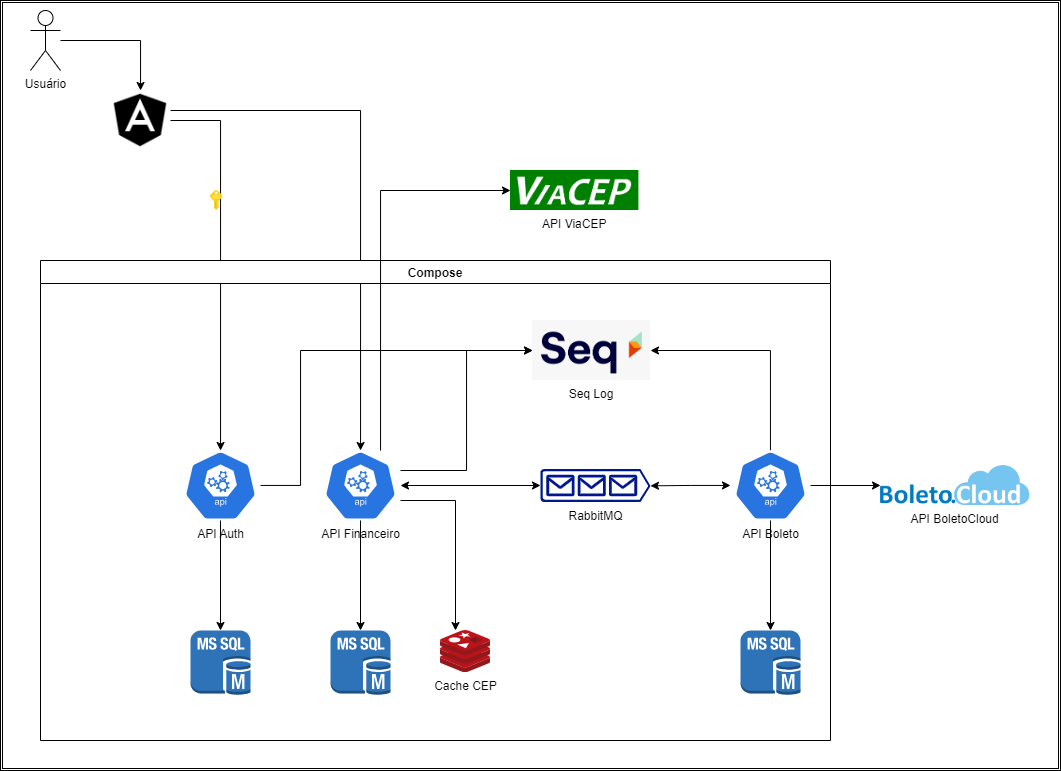

The diagram above was exported from draw.io. Its source (the exported page's mxGraphModel, read from the mxfile embedded in the PNG):
<mxGraphModel dx="1509" dy="832" grid="1" gridSize="10" guides="1" tooltips="1" connect="1" arrows="1" fold="1" page="1" pageScale="1" pageWidth="1169" pageHeight="827" math="0" shadow="0">
  <root>
    <mxCell id="0" />
    <mxCell id="1" parent="0" />
    <mxCell id="Ejr3SlyWTf1XajB8k6KG-55" value="" style="shape=ext;double=1;rounded=0;whiteSpace=wrap;html=1;" vertex="1" parent="1">
      <mxGeometry x="40" y="10" width="1060" height="770" as="geometry" />
    </mxCell>
    <mxCell id="Ejr3SlyWTf1XajB8k6KG-15" style="edgeStyle=orthogonalEdgeStyle;rounded=0;orthogonalLoop=1;jettySize=auto;html=1;" edge="1" parent="1" source="Ejr3SlyWTf1XajB8k6KG-3" target="Ejr3SlyWTf1XajB8k6KG-10">
      <mxGeometry relative="1" as="geometry" />
    </mxCell>
    <mxCell id="Ejr3SlyWTf1XajB8k6KG-16" style="edgeStyle=orthogonalEdgeStyle;rounded=0;orthogonalLoop=1;jettySize=auto;html=1;" edge="1" parent="1" source="Ejr3SlyWTf1XajB8k6KG-3" target="Ejr3SlyWTf1XajB8k6KG-13">
      <mxGeometry relative="1" as="geometry">
        <Array as="points">
          <mxPoint x="400" y="120" />
        </Array>
      </mxGeometry>
    </mxCell>
    <mxCell id="Ejr3SlyWTf1XajB8k6KG-3" value="" style="shape=image;html=1;verticalAlign=top;verticalLabelPosition=bottom;labelBackgroundColor=#ffffff;imageAspect=0;aspect=fixed;image=https://cdn1.iconfinder.com/data/icons/ionicons-fill-vol-1/512/logo-angular-128.png" vertex="1" parent="1">
      <mxGeometry x="150" y="100" width="60" height="60" as="geometry" />
    </mxCell>
    <mxCell id="Ejr3SlyWTf1XajB8k6KG-5" style="edgeStyle=orthogonalEdgeStyle;rounded=0;orthogonalLoop=1;jettySize=auto;html=1;" edge="1" parent="1" source="Ejr3SlyWTf1XajB8k6KG-4" target="Ejr3SlyWTf1XajB8k6KG-3">
      <mxGeometry relative="1" as="geometry" />
    </mxCell>
    <mxCell id="Ejr3SlyWTf1XajB8k6KG-4" value="Usuário" style="shape=umlActor;verticalLabelPosition=bottom;verticalAlign=top;html=1;outlineConnect=0;" vertex="1" parent="1">
      <mxGeometry x="70" y="20" width="30" height="60" as="geometry" />
    </mxCell>
    <mxCell id="Ejr3SlyWTf1XajB8k6KG-8" value="Compose" style="swimlane;" vertex="1" parent="1">
      <mxGeometry x="80" y="270" width="790" height="480" as="geometry" />
    </mxCell>
    <mxCell id="Ejr3SlyWTf1XajB8k6KG-2" value="" style="outlineConnect=0;dashed=0;verticalLabelPosition=bottom;verticalAlign=top;align=center;html=1;shape=mxgraph.aws3.ms_sql_instance;fillColor=#2E73B8;gradientColor=none;" vertex="1" parent="Ejr3SlyWTf1XajB8k6KG-8">
      <mxGeometry x="150" y="370" width="60" height="64.5" as="geometry" />
    </mxCell>
    <mxCell id="Ejr3SlyWTf1XajB8k6KG-9" value="" style="outlineConnect=0;dashed=0;verticalLabelPosition=bottom;verticalAlign=top;align=center;html=1;shape=mxgraph.aws3.ms_sql_instance;fillColor=#2E73B8;gradientColor=none;" vertex="1" parent="Ejr3SlyWTf1XajB8k6KG-8">
      <mxGeometry x="290" y="370" width="60" height="64.5" as="geometry" />
    </mxCell>
    <mxCell id="Ejr3SlyWTf1XajB8k6KG-52" style="edgeStyle=orthogonalEdgeStyle;rounded=0;orthogonalLoop=1;jettySize=auto;html=1;entryX=0;entryY=0.5;entryDx=0;entryDy=0;" edge="1" parent="Ejr3SlyWTf1XajB8k6KG-8" source="Ejr3SlyWTf1XajB8k6KG-10" target="Ejr3SlyWTf1XajB8k6KG-49">
      <mxGeometry relative="1" as="geometry">
        <Array as="points">
          <mxPoint x="260" y="225" />
          <mxPoint x="260" y="90" />
        </Array>
      </mxGeometry>
    </mxCell>
    <mxCell id="Ejr3SlyWTf1XajB8k6KG-10" value="API Auth" style="sketch=0;html=1;dashed=0;whitespace=wrap;fillColor=#2875E2;strokeColor=#ffffff;points=[[0.005,0.63,0],[0.1,0.2,0],[0.9,0.2,0],[0.5,0,0],[0.995,0.63,0],[0.72,0.99,0],[0.5,1,0],[0.28,0.99,0]];verticalLabelPosition=bottom;align=center;verticalAlign=top;shape=mxgraph.kubernetes.icon;prIcon=api" vertex="1" parent="Ejr3SlyWTf1XajB8k6KG-8">
      <mxGeometry x="140" y="190" width="80" height="70" as="geometry" />
    </mxCell>
    <mxCell id="Ejr3SlyWTf1XajB8k6KG-11" style="edgeStyle=orthogonalEdgeStyle;rounded=0;orthogonalLoop=1;jettySize=auto;html=1;entryX=0.5;entryY=0;entryDx=0;entryDy=0;entryPerimeter=0;" edge="1" parent="Ejr3SlyWTf1XajB8k6KG-8" source="Ejr3SlyWTf1XajB8k6KG-10" target="Ejr3SlyWTf1XajB8k6KG-2">
      <mxGeometry relative="1" as="geometry" />
    </mxCell>
    <mxCell id="Ejr3SlyWTf1XajB8k6KG-12" value="" style="outlineConnect=0;dashed=0;verticalLabelPosition=bottom;verticalAlign=top;align=center;html=1;shape=mxgraph.aws3.ms_sql_instance;fillColor=#2E73B8;gradientColor=none;" vertex="1" parent="Ejr3SlyWTf1XajB8k6KG-8">
      <mxGeometry x="700" y="370" width="60" height="64.5" as="geometry" />
    </mxCell>
    <mxCell id="Ejr3SlyWTf1XajB8k6KG-33" style="edgeStyle=orthogonalEdgeStyle;rounded=0;orthogonalLoop=1;jettySize=auto;html=1;" edge="1" parent="Ejr3SlyWTf1XajB8k6KG-8" source="Ejr3SlyWTf1XajB8k6KG-13" target="Ejr3SlyWTf1XajB8k6KG-31">
      <mxGeometry relative="1" as="geometry">
        <Array as="points">
          <mxPoint x="415" y="240" />
        </Array>
      </mxGeometry>
    </mxCell>
    <mxCell id="Ejr3SlyWTf1XajB8k6KG-51" style="edgeStyle=orthogonalEdgeStyle;rounded=0;orthogonalLoop=1;jettySize=auto;html=1;entryX=0;entryY=0.5;entryDx=0;entryDy=0;" edge="1" parent="Ejr3SlyWTf1XajB8k6KG-8" source="Ejr3SlyWTf1XajB8k6KG-13" target="Ejr3SlyWTf1XajB8k6KG-49">
      <mxGeometry relative="1" as="geometry">
        <Array as="points">
          <mxPoint x="426" y="210" />
          <mxPoint x="426" y="90" />
        </Array>
      </mxGeometry>
    </mxCell>
    <mxCell id="Ejr3SlyWTf1XajB8k6KG-13" value="API Financeiro" style="sketch=0;html=1;dashed=0;whitespace=wrap;fillColor=#2875E2;strokeColor=#ffffff;points=[[0.005,0.63,0],[0.1,0.2,0],[0.9,0.2,0],[0.5,0,0],[0.995,0.63,0],[0.72,0.99,0],[0.5,1,0],[0.28,0.99,0]];verticalLabelPosition=bottom;align=center;verticalAlign=top;shape=mxgraph.kubernetes.icon;prIcon=api" vertex="1" parent="Ejr3SlyWTf1XajB8k6KG-8">
      <mxGeometry x="280" y="190" width="80" height="70" as="geometry" />
    </mxCell>
    <mxCell id="Ejr3SlyWTf1XajB8k6KG-14" style="edgeStyle=orthogonalEdgeStyle;rounded=0;orthogonalLoop=1;jettySize=auto;html=1;entryX=0.5;entryY=0;entryDx=0;entryDy=0;entryPerimeter=0;" edge="1" parent="Ejr3SlyWTf1XajB8k6KG-8" source="Ejr3SlyWTf1XajB8k6KG-13" target="Ejr3SlyWTf1XajB8k6KG-9">
      <mxGeometry relative="1" as="geometry" />
    </mxCell>
    <mxCell id="Ejr3SlyWTf1XajB8k6KG-50" style="edgeStyle=orthogonalEdgeStyle;rounded=0;orthogonalLoop=1;jettySize=auto;html=1;entryX=1;entryY=0.5;entryDx=0;entryDy=0;" edge="1" parent="Ejr3SlyWTf1XajB8k6KG-8" source="Ejr3SlyWTf1XajB8k6KG-19" target="Ejr3SlyWTf1XajB8k6KG-49">
      <mxGeometry relative="1" as="geometry">
        <Array as="points">
          <mxPoint x="730" y="90" />
        </Array>
      </mxGeometry>
    </mxCell>
    <mxCell id="Ejr3SlyWTf1XajB8k6KG-19" value="API Boleto" style="sketch=0;html=1;dashed=0;whitespace=wrap;fillColor=#2875E2;strokeColor=#ffffff;points=[[0.005,0.63,0],[0.1,0.2,0],[0.9,0.2,0],[0.5,0,0],[0.995,0.63,0],[0.72,0.99,0],[0.5,1,0],[0.28,0.99,0]];verticalLabelPosition=bottom;align=center;verticalAlign=top;shape=mxgraph.kubernetes.icon;prIcon=api" vertex="1" parent="Ejr3SlyWTf1XajB8k6KG-8">
      <mxGeometry x="690" y="190" width="80" height="70" as="geometry" />
    </mxCell>
    <mxCell id="Ejr3SlyWTf1XajB8k6KG-20" style="edgeStyle=orthogonalEdgeStyle;rounded=0;orthogonalLoop=1;jettySize=auto;html=1;entryX=0.5;entryY=0;entryDx=0;entryDy=0;entryPerimeter=0;" edge="1" parent="Ejr3SlyWTf1XajB8k6KG-8" source="Ejr3SlyWTf1XajB8k6KG-19" target="Ejr3SlyWTf1XajB8k6KG-12">
      <mxGeometry relative="1" as="geometry" />
    </mxCell>
    <mxCell id="Ejr3SlyWTf1XajB8k6KG-21" value="RabbitMQ&lt;br&gt;" style="sketch=0;aspect=fixed;pointerEvents=1;shadow=0;dashed=0;html=1;strokeColor=none;labelPosition=center;verticalLabelPosition=bottom;verticalAlign=top;align=center;fillColor=#00188D;shape=mxgraph.azure.queue_generic" vertex="1" parent="Ejr3SlyWTf1XajB8k6KG-8">
      <mxGeometry x="500" y="208.5" width="110" height="33" as="geometry" />
    </mxCell>
    <mxCell id="Ejr3SlyWTf1XajB8k6KG-24" style="edgeStyle=orthogonalEdgeStyle;rounded=0;orthogonalLoop=1;jettySize=auto;html=1;entryX=0;entryY=0.5;entryDx=0;entryDy=0;entryPerimeter=0;startArrow=classic;startFill=1;" edge="1" parent="Ejr3SlyWTf1XajB8k6KG-8" source="Ejr3SlyWTf1XajB8k6KG-13" target="Ejr3SlyWTf1XajB8k6KG-21">
      <mxGeometry relative="1" as="geometry" />
    </mxCell>
    <mxCell id="Ejr3SlyWTf1XajB8k6KG-25" style="edgeStyle=orthogonalEdgeStyle;rounded=0;orthogonalLoop=1;jettySize=auto;html=1;entryX=1;entryY=0.51;entryDx=0;entryDy=0;entryPerimeter=0;startArrow=classic;startFill=1;" edge="1" parent="Ejr3SlyWTf1XajB8k6KG-8" source="Ejr3SlyWTf1XajB8k6KG-19" target="Ejr3SlyWTf1XajB8k6KG-21">
      <mxGeometry relative="1" as="geometry" />
    </mxCell>
    <mxCell id="Ejr3SlyWTf1XajB8k6KG-31" value="Cache CEP" style="image;sketch=0;aspect=fixed;html=1;points=[];align=center;fontSize=12;image=img/lib/mscae/Cache_Redis_Product.svg;" vertex="1" parent="Ejr3SlyWTf1XajB8k6KG-8">
      <mxGeometry x="400" y="370" width="50" height="42" as="geometry" />
    </mxCell>
    <mxCell id="Ejr3SlyWTf1XajB8k6KG-49" value="Seq Log" style="shape=image;verticalLabelPosition=bottom;labelBackgroundColor=default;verticalAlign=top;aspect=fixed;imageAspect=0;image=data:image/png,(base64 omitted: 8316 chars);" vertex="1" parent="Ejr3SlyWTf1XajB8k6KG-8">
      <mxGeometry x="492.05" y="60" width="117.95" height="60" as="geometry" />
    </mxCell>
    <mxCell id="Ejr3SlyWTf1XajB8k6KG-18" value="" style="image;sketch=0;aspect=fixed;html=1;points=[];align=center;fontSize=12;image=img/lib/mscae/Key.svg;" vertex="1" parent="1">
      <mxGeometry x="250" y="200" width="12.4" height="20" as="geometry" />
    </mxCell>
    <mxCell id="Ejr3SlyWTf1XajB8k6KG-27" value="API BoletoCloud&#10;" style="shape=image;verticalLabelPosition=bottom;labelBackgroundColor=default;verticalAlign=top;aspect=fixed;imageAspect=0;image=data:image/png,(base64 omitted: 6576 chars);" vertex="1" parent="1">
      <mxGeometry x="920" y="475" width="149.31" height="40" as="geometry" />
    </mxCell>
    <mxCell id="Ejr3SlyWTf1XajB8k6KG-28" style="edgeStyle=orthogonalEdgeStyle;rounded=0;orthogonalLoop=1;jettySize=auto;html=1;" edge="1" parent="1" source="Ejr3SlyWTf1XajB8k6KG-19" target="Ejr3SlyWTf1XajB8k6KG-27">
      <mxGeometry relative="1" as="geometry" />
    </mxCell>
    <mxCell id="Ejr3SlyWTf1XajB8k6KG-29" value="API ViaCEP" style="shape=image;verticalLabelPosition=bottom;labelBackgroundColor=default;verticalAlign=top;aspect=fixed;imageAspect=0;image=data:image/png,(base64 omitted: 8624 chars);" vertex="1" parent="1">
      <mxGeometry x="550" y="180" width="128.4" height="40" as="geometry" />
    </mxCell>
    <mxCell id="Ejr3SlyWTf1XajB8k6KG-30" style="edgeStyle=orthogonalEdgeStyle;rounded=0;orthogonalLoop=1;jettySize=auto;html=1;entryX=0;entryY=0.5;entryDx=0;entryDy=0;" edge="1" parent="1" source="Ejr3SlyWTf1XajB8k6KG-13" target="Ejr3SlyWTf1XajB8k6KG-29">
      <mxGeometry relative="1" as="geometry">
        <Array as="points">
          <mxPoint x="420" y="200" />
        </Array>
      </mxGeometry>
    </mxCell>
  </root>
</mxGraphModel>